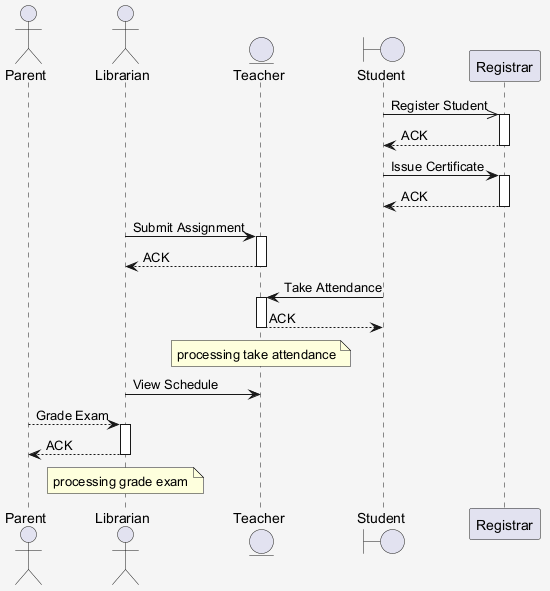

The diagram above was rendered by PlantUML. Its source (embedded in the PNG):
@startuml
skinparam shadowing false
skinparam backgroundColor #F5F5F5
actor "Parent" as P
actor "Librarian" as L
entity "Teacher" as T
boundary "Student" as S
participant "Registrar" as R
S ->> R : Register Student
activate R
R --> S : ACK
deactivate R
S -> R : Issue Certificate
activate R
R --> S : ACK
deactivate R
L -> T : Submit Assignment
activate T
T --> L : ACK
deactivate T
S -> T : Take Attendance
activate T
T --> S : ACK
deactivate T
note over T : processing take attendance
L -> T : View Schedule
P --> L : Grade Exam
activate L
L --> P : ACK
deactivate L
note over L : processing grade exam
@enduml